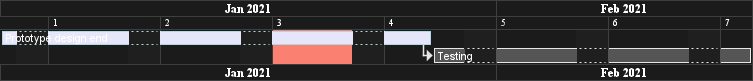

The diagram above was rendered by PlantUML. Its source (embedded in the PNG):
@startgantt
printscale weekly zoom 4
saturday are closed
sunday are closed

Project starts the 1st of january 2021
[Prototype design end] as [TASK1] lasts 19 days
[TASK1] is colored in Lavender/LightBlue
[Testing] lasts 14 days
[TASK1]->[Testing]

2021-01-18 to 2021-01-22 are named [End's committee]
2021-01-18 to 2021-01-22 are colored in salmon 
@endgantt